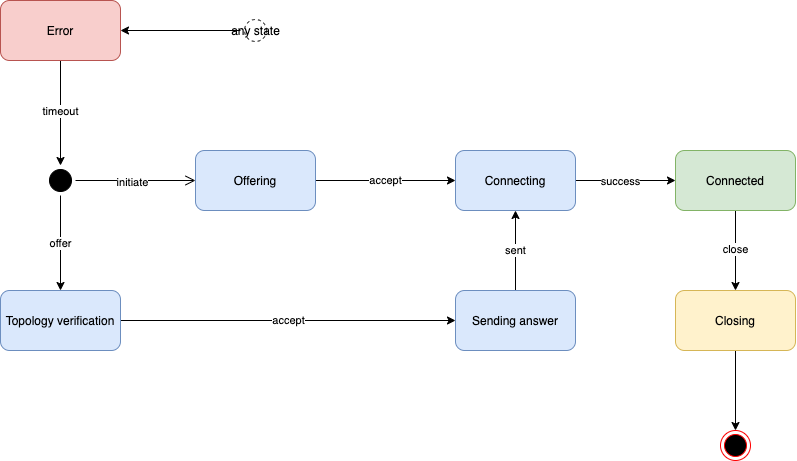

The diagram above was exported from draw.io. Its source (the exported page's mxGraphModel, read from the mxfile embedded in the PNG):
<mxGraphModel dx="1113" dy="644" grid="1" gridSize="10" guides="1" tooltips="1" connect="1" arrows="1" fold="1" page="1" pageScale="1" pageWidth="850" pageHeight="1100" math="0" shadow="0">
  <root>
    <mxCell id="0" />
    <mxCell id="1" parent="0" />
    <mxCell id="MKJb4UkoblPsmh0Pain2-15" value="offer" style="edgeStyle=none;rounded=0;orthogonalLoop=1;jettySize=auto;html=1;exitX=0.5;exitY=1;exitDx=0;exitDy=0;strokeColor=#000000;" edge="1" parent="1" source="MKJb4UkoblPsmh0Pain2-3" target="MKJb4UkoblPsmh0Pain2-16">
      <mxGeometry relative="1" as="geometry">
        <mxPoint x="205.33333333333337" y="320.0000000000001" as="targetPoint" />
      </mxGeometry>
    </mxCell>
    <mxCell id="MKJb4UkoblPsmh0Pain2-3" value="" style="ellipse;html=1;shape=startState;fillColor=#000000;" vertex="1" parent="1">
      <mxGeometry x="190" y="185" width="30" height="30" as="geometry" />
    </mxCell>
    <mxCell id="MKJb4UkoblPsmh0Pain2-4" value="" style="html=1;verticalAlign=bottom;endArrow=open;endSize=8;entryX=0;entryY=0.5;entryDx=0;entryDy=0;" edge="1" source="MKJb4UkoblPsmh0Pain2-3" parent="1" target="MKJb4UkoblPsmh0Pain2-6">
      <mxGeometry relative="1" as="geometry">
        <mxPoint x="330" y="260" as="targetPoint" />
      </mxGeometry>
    </mxCell>
    <mxCell id="MKJb4UkoblPsmh0Pain2-5" value="initiate" style="edgeLabel;html=1;align=center;verticalAlign=middle;resizable=0;points=[];" vertex="1" connectable="0" parent="MKJb4UkoblPsmh0Pain2-4">
      <mxGeometry x="0.17" y="1" relative="1" as="geometry">
        <mxPoint x="-14" y="2" as="offset" />
      </mxGeometry>
    </mxCell>
    <mxCell id="MKJb4UkoblPsmh0Pain2-7" value="accept" style="edgeStyle=none;rounded=0;orthogonalLoop=1;jettySize=auto;html=1;exitX=1;exitY=0.5;exitDx=0;exitDy=0;" edge="1" parent="1" source="MKJb4UkoblPsmh0Pain2-6" target="MKJb4UkoblPsmh0Pain2-8">
      <mxGeometry relative="1" as="geometry">
        <mxPoint x="570" y="200" as="targetPoint" />
      </mxGeometry>
    </mxCell>
    <mxCell id="MKJb4UkoblPsmh0Pain2-6" value="Offering" style="rounded=1;whiteSpace=wrap;html=1;fillColor=#dae8fc;strokeColor=#6c8ebf;" vertex="1" parent="1">
      <mxGeometry x="340" y="170" width="120" height="60" as="geometry" />
    </mxCell>
    <mxCell id="MKJb4UkoblPsmh0Pain2-11" style="edgeStyle=none;rounded=0;orthogonalLoop=1;jettySize=auto;html=1;exitX=1;exitY=0.5;exitDx=0;exitDy=0;entryX=0;entryY=0.5;entryDx=0;entryDy=0;" edge="1" parent="1" source="MKJb4UkoblPsmh0Pain2-8" target="MKJb4UkoblPsmh0Pain2-12">
      <mxGeometry relative="1" as="geometry">
        <mxPoint x="750" y="200" as="targetPoint" />
      </mxGeometry>
    </mxCell>
    <mxCell id="MKJb4UkoblPsmh0Pain2-14" value="success" style="edgeLabel;html=1;align=center;verticalAlign=middle;resizable=0;points=[];" vertex="1" connectable="0" parent="MKJb4UkoblPsmh0Pain2-11">
      <mxGeometry x="-0.2" y="4" relative="1" as="geometry">
        <mxPoint x="4" y="4" as="offset" />
      </mxGeometry>
    </mxCell>
    <mxCell id="MKJb4UkoblPsmh0Pain2-8" value="Connecting" style="rounded=1;whiteSpace=wrap;html=1;fillColor=#dae8fc;strokeColor=#6c8ebf;" vertex="1" parent="1">
      <mxGeometry x="600" y="170" width="120" height="60" as="geometry" />
    </mxCell>
    <mxCell id="MKJb4UkoblPsmh0Pain2-33" style="edgeStyle=none;rounded=0;orthogonalLoop=1;jettySize=auto;html=1;exitX=0.5;exitY=1;exitDx=0;exitDy=0;strokeColor=#000000;" edge="1" parent="1" source="MKJb4UkoblPsmh0Pain2-12" target="MKJb4UkoblPsmh0Pain2-34">
      <mxGeometry relative="1" as="geometry">
        <mxPoint x="879.9411764705883" y="320" as="targetPoint" />
      </mxGeometry>
    </mxCell>
    <mxCell id="MKJb4UkoblPsmh0Pain2-35" value="close" style="edgeLabel;html=1;align=center;verticalAlign=middle;resizable=0;points=[];" vertex="1" connectable="0" parent="MKJb4UkoblPsmh0Pain2-33">
      <mxGeometry x="-0.0549" y="-1" relative="1" as="geometry">
        <mxPoint as="offset" />
      </mxGeometry>
    </mxCell>
    <mxCell id="MKJb4UkoblPsmh0Pain2-12" value="Connected" style="rounded=1;whiteSpace=wrap;html=1;fillColor=#d5e8d4;strokeColor=#82b366;" vertex="1" parent="1">
      <mxGeometry x="820" y="170" width="120" height="60" as="geometry" />
    </mxCell>
    <mxCell id="MKJb4UkoblPsmh0Pain2-18" value="accept" style="edgeStyle=none;rounded=0;orthogonalLoop=1;jettySize=auto;html=1;exitX=1;exitY=0.5;exitDx=0;exitDy=0;strokeColor=#000000;" edge="1" parent="1" source="MKJb4UkoblPsmh0Pain2-16" target="MKJb4UkoblPsmh0Pain2-17">
      <mxGeometry relative="1" as="geometry" />
    </mxCell>
    <mxCell id="MKJb4UkoblPsmh0Pain2-16" value="Topology verification" style="rounded=1;whiteSpace=wrap;html=1;fillColor=#dae8fc;strokeColor=#6c8ebf;" vertex="1" parent="1">
      <mxGeometry x="145" y="310" width="120" height="60" as="geometry" />
    </mxCell>
    <mxCell id="MKJb4UkoblPsmh0Pain2-19" value="sent" style="edgeStyle=none;rounded=0;orthogonalLoop=1;jettySize=auto;html=1;exitX=0.5;exitY=0;exitDx=0;exitDy=0;strokeColor=#000000;" edge="1" parent="1" source="MKJb4UkoblPsmh0Pain2-17" target="MKJb4UkoblPsmh0Pain2-8">
      <mxGeometry relative="1" as="geometry" />
    </mxCell>
    <mxCell id="MKJb4UkoblPsmh0Pain2-17" value="Sending answer" style="rounded=1;whiteSpace=wrap;html=1;strokeColor=#6c8ebf;fillColor=#dae8fc;" vertex="1" parent="1">
      <mxGeometry x="600" y="310" width="120" height="60" as="geometry" />
    </mxCell>
    <mxCell id="MKJb4UkoblPsmh0Pain2-25" style="edgeStyle=none;rounded=0;orthogonalLoop=1;jettySize=auto;html=1;exitX=0.5;exitY=1;exitDx=0;exitDy=0;entryX=0.5;entryY=0;entryDx=0;entryDy=0;strokeColor=#000000;" edge="1" parent="1" source="MKJb4UkoblPsmh0Pain2-20" target="MKJb4UkoblPsmh0Pain2-3">
      <mxGeometry relative="1" as="geometry">
        <Array as="points" />
      </mxGeometry>
    </mxCell>
    <mxCell id="MKJb4UkoblPsmh0Pain2-26" value="timeout" style="edgeLabel;html=1;align=center;verticalAlign=middle;resizable=0;points=[];" vertex="1" connectable="0" parent="MKJb4UkoblPsmh0Pain2-25">
      <mxGeometry x="-0.0415" y="-1" relative="1" as="geometry">
        <mxPoint as="offset" />
      </mxGeometry>
    </mxCell>
    <mxCell id="MKJb4UkoblPsmh0Pain2-20" value="Error" style="rounded=1;whiteSpace=wrap;html=1;strokeColor=#b85450;fillColor=#f8cecc;" vertex="1" parent="1">
      <mxGeometry x="145" y="20" width="120" height="60" as="geometry" />
    </mxCell>
    <mxCell id="MKJb4UkoblPsmh0Pain2-29" style="edgeStyle=none;rounded=0;orthogonalLoop=1;jettySize=auto;html=1;exitX=0;exitY=0.5;exitDx=0;exitDy=0;strokeColor=#000000;" edge="1" parent="1" source="MKJb4UkoblPsmh0Pain2-28" target="MKJb4UkoblPsmh0Pain2-20">
      <mxGeometry relative="1" as="geometry" />
    </mxCell>
    <mxCell id="MKJb4UkoblPsmh0Pain2-28" value="any state" style="ellipse;html=1;shape=startState;fillColor=none;dashed=1;" vertex="1" parent="1">
      <mxGeometry x="385" y="35" width="30" height="30" as="geometry" />
    </mxCell>
    <mxCell id="MKJb4UkoblPsmh0Pain2-37" style="edgeStyle=none;rounded=0;orthogonalLoop=1;jettySize=auto;html=1;exitX=0.5;exitY=1;exitDx=0;exitDy=0;entryX=0.5;entryY=0;entryDx=0;entryDy=0;strokeColor=#000000;" edge="1" parent="1" source="MKJb4UkoblPsmh0Pain2-34" target="MKJb4UkoblPsmh0Pain2-36">
      <mxGeometry relative="1" as="geometry" />
    </mxCell>
    <mxCell id="MKJb4UkoblPsmh0Pain2-34" value="Closing" style="rounded=1;whiteSpace=wrap;html=1;fillColor=#fff2cc;strokeColor=#d6b656;" vertex="1" parent="1">
      <mxGeometry x="820.0011764705882" y="310" width="120" height="60" as="geometry" />
    </mxCell>
    <mxCell id="MKJb4UkoblPsmh0Pain2-36" value="" style="ellipse;html=1;shape=endState;fillColor=#000000;strokeColor=#ff0000;" vertex="1" parent="1">
      <mxGeometry x="865" y="450" width="30" height="30" as="geometry" />
    </mxCell>
  </root>
</mxGraphModel>